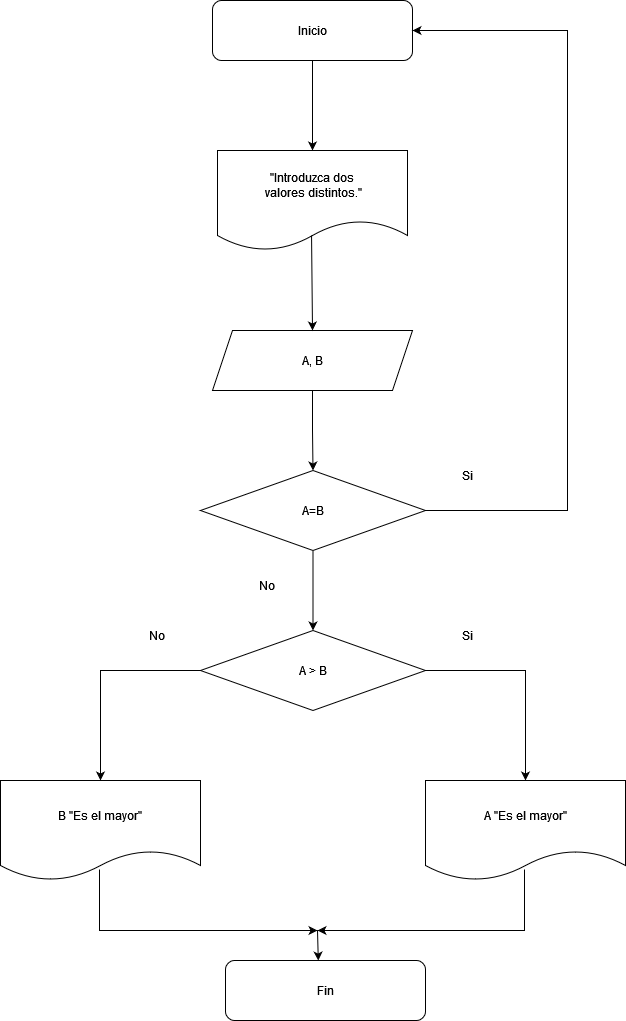

The diagram above was exported from draw.io. Its source (the exported page's mxGraphModel, read from the mxfile embedded in the PNG):
<mxGraphModel dx="1430" dy="757" grid="1" gridSize="10" guides="1" tooltips="1" connect="1" arrows="1" fold="1" page="1" pageScale="1" pageWidth="850" pageHeight="1100" math="0" shadow="0">
  <root>
    <mxCell id="0" />
    <mxCell id="1" parent="0" />
    <mxCell id="_sJEcny8dJdRjH5CP7Jz-9" style="edgeStyle=orthogonalEdgeStyle;rounded=0;orthogonalLoop=1;jettySize=auto;html=1;exitX=0.5;exitY=1;exitDx=0;exitDy=0;entryX=0.5;entryY=0;entryDx=0;entryDy=0;" edge="1" parent="1" source="_sJEcny8dJdRjH5CP7Jz-1" target="_sJEcny8dJdRjH5CP7Jz-2">
      <mxGeometry relative="1" as="geometry" />
    </mxCell>
    <mxCell id="_sJEcny8dJdRjH5CP7Jz-1" value="Inicio" style="rounded=1;whiteSpace=wrap;html=1;" vertex="1" parent="1">
      <mxGeometry x="325" y="50" width="200" height="60" as="geometry" />
    </mxCell>
    <mxCell id="_sJEcny8dJdRjH5CP7Jz-2" value="&lt;div&gt;&quot;Introduzca dos&lt;/div&gt;&lt;div&gt;&amp;nbsp;valores distintos.&quot;&lt;/div&gt;" style="shape=document;whiteSpace=wrap;html=1;boundedLbl=1;" vertex="1" parent="1">
      <mxGeometry x="330" y="200" width="190" height="100" as="geometry" />
    </mxCell>
    <mxCell id="_sJEcny8dJdRjH5CP7Jz-11" style="edgeStyle=orthogonalEdgeStyle;rounded=0;orthogonalLoop=1;jettySize=auto;html=1;exitX=0.5;exitY=1;exitDx=0;exitDy=0;entryX=0.5;entryY=0;entryDx=0;entryDy=0;" edge="1" parent="1" source="_sJEcny8dJdRjH5CP7Jz-3" target="_sJEcny8dJdRjH5CP7Jz-4">
      <mxGeometry relative="1" as="geometry" />
    </mxCell>
    <mxCell id="_sJEcny8dJdRjH5CP7Jz-3" value="A, B" style="shape=parallelogram;perimeter=parallelogramPerimeter;whiteSpace=wrap;html=1;fixedSize=1;" vertex="1" parent="1">
      <mxGeometry x="325" y="380" width="200" height="60" as="geometry" />
    </mxCell>
    <mxCell id="_sJEcny8dJdRjH5CP7Jz-14" style="edgeStyle=orthogonalEdgeStyle;rounded=0;orthogonalLoop=1;jettySize=auto;html=1;exitX=0.5;exitY=1;exitDx=0;exitDy=0;entryX=0.5;entryY=0;entryDx=0;entryDy=0;" edge="1" parent="1" source="_sJEcny8dJdRjH5CP7Jz-4" target="_sJEcny8dJdRjH5CP7Jz-5">
      <mxGeometry relative="1" as="geometry" />
    </mxCell>
    <mxCell id="_sJEcny8dJdRjH5CP7Jz-4" value="A=B" style="rhombus;whiteSpace=wrap;html=1;" vertex="1" parent="1">
      <mxGeometry x="313" y="520" width="225" height="80" as="geometry" />
    </mxCell>
    <mxCell id="_sJEcny8dJdRjH5CP7Jz-15" style="edgeStyle=orthogonalEdgeStyle;rounded=0;orthogonalLoop=1;jettySize=auto;html=1;exitX=0;exitY=0.5;exitDx=0;exitDy=0;entryX=0.5;entryY=0;entryDx=0;entryDy=0;" edge="1" parent="1" source="_sJEcny8dJdRjH5CP7Jz-5" target="_sJEcny8dJdRjH5CP7Jz-6">
      <mxGeometry relative="1" as="geometry" />
    </mxCell>
    <mxCell id="_sJEcny8dJdRjH5CP7Jz-16" style="edgeStyle=orthogonalEdgeStyle;rounded=0;orthogonalLoop=1;jettySize=auto;html=1;exitX=1;exitY=0.5;exitDx=0;exitDy=0;entryX=0.5;entryY=0;entryDx=0;entryDy=0;" edge="1" parent="1" source="_sJEcny8dJdRjH5CP7Jz-5" target="_sJEcny8dJdRjH5CP7Jz-7">
      <mxGeometry relative="1" as="geometry" />
    </mxCell>
    <mxCell id="_sJEcny8dJdRjH5CP7Jz-5" value=" A &amp;gt; B" style="rhombus;whiteSpace=wrap;html=1;" vertex="1" parent="1">
      <mxGeometry x="313" y="680" width="225" height="80" as="geometry" />
    </mxCell>
    <mxCell id="_sJEcny8dJdRjH5CP7Jz-6" value="B &quot;Es el mayor&quot;" style="shape=document;whiteSpace=wrap;html=1;boundedLbl=1;" vertex="1" parent="1">
      <mxGeometry x="113" y="830" width="200" height="100" as="geometry" />
    </mxCell>
    <mxCell id="_sJEcny8dJdRjH5CP7Jz-7" value="A &quot;Es el mayor&quot;" style="shape=document;whiteSpace=wrap;html=1;boundedLbl=1;" vertex="1" parent="1">
      <mxGeometry x="538" y="830" width="200" height="100" as="geometry" />
    </mxCell>
    <mxCell id="_sJEcny8dJdRjH5CP7Jz-10" value="" style="endArrow=classic;html=1;rounded=0;entryX=0.5;entryY=0;entryDx=0;entryDy=0;exitX=0.495;exitY=0.85;exitDx=0;exitDy=0;exitPerimeter=0;" edge="1" parent="1" source="_sJEcny8dJdRjH5CP7Jz-2" target="_sJEcny8dJdRjH5CP7Jz-3">
      <mxGeometry width="50" height="50" relative="1" as="geometry">
        <mxPoint x="460" y="610" as="sourcePoint" />
        <mxPoint x="510" y="560" as="targetPoint" />
      </mxGeometry>
    </mxCell>
    <mxCell id="_sJEcny8dJdRjH5CP7Jz-17" value="" style="endArrow=classic;html=1;rounded=0;entryX=1;entryY=0.5;entryDx=0;entryDy=0;exitX=1;exitY=0.5;exitDx=0;exitDy=0;" edge="1" parent="1" source="_sJEcny8dJdRjH5CP7Jz-4" target="_sJEcny8dJdRjH5CP7Jz-1">
      <mxGeometry width="50" height="50" relative="1" as="geometry">
        <mxPoint x="460" y="610" as="sourcePoint" />
        <mxPoint x="510" y="560" as="targetPoint" />
        <Array as="points">
          <mxPoint x="680" y="560" />
          <mxPoint x="680" y="280" />
          <mxPoint x="680" y="80" />
        </Array>
      </mxGeometry>
    </mxCell>
    <mxCell id="_sJEcny8dJdRjH5CP7Jz-18" value="" style="endArrow=classic;html=1;rounded=0;exitX=0.495;exitY=0.89;exitDx=0;exitDy=0;exitPerimeter=0;" edge="1" parent="1" source="_sJEcny8dJdRjH5CP7Jz-6">
      <mxGeometry width="50" height="50" relative="1" as="geometry">
        <mxPoint x="460" y="700" as="sourcePoint" />
        <mxPoint x="430" y="980" as="targetPoint" />
        <Array as="points">
          <mxPoint x="212" y="980" />
        </Array>
      </mxGeometry>
    </mxCell>
    <mxCell id="_sJEcny8dJdRjH5CP7Jz-19" value="" style="endArrow=classic;html=1;rounded=0;exitX=0.495;exitY=0.89;exitDx=0;exitDy=0;exitPerimeter=0;" edge="1" parent="1" source="_sJEcny8dJdRjH5CP7Jz-7">
      <mxGeometry width="50" height="50" relative="1" as="geometry">
        <mxPoint x="660" y="970" as="sourcePoint" />
        <mxPoint x="430" y="980" as="targetPoint" />
        <Array as="points">
          <mxPoint x="637" y="980" />
        </Array>
      </mxGeometry>
    </mxCell>
    <mxCell id="_sJEcny8dJdRjH5CP7Jz-21" value="" style="endArrow=classic;html=1;rounded=0;entryX=0.464;entryY=0.001;entryDx=0;entryDy=0;entryPerimeter=0;" edge="1" parent="1" target="_sJEcny8dJdRjH5CP7Jz-22">
      <mxGeometry width="50" height="50" relative="1" as="geometry">
        <mxPoint x="430" y="980" as="sourcePoint" />
        <mxPoint x="425.42" y="1009.9999999999998" as="targetPoint" />
      </mxGeometry>
    </mxCell>
    <mxCell id="_sJEcny8dJdRjH5CP7Jz-22" value="Fin" style="rounded=1;whiteSpace=wrap;html=1;" vertex="1" parent="1">
      <mxGeometry x="338" y="1010" width="200" height="60" as="geometry" />
    </mxCell>
    <mxCell id="_sJEcny8dJdRjH5CP7Jz-23" value="No" style="text;html=1;strokeColor=none;fillColor=none;align=center;verticalAlign=middle;whiteSpace=wrap;rounded=0;" vertex="1" parent="1">
      <mxGeometry x="240" y="670" width="60" height="30" as="geometry" />
    </mxCell>
    <mxCell id="_sJEcny8dJdRjH5CP7Jz-24" value="Si" style="text;html=1;strokeColor=none;fillColor=none;align=center;verticalAlign=middle;whiteSpace=wrap;rounded=0;" vertex="1" parent="1">
      <mxGeometry x="550" y="670" width="60" height="30" as="geometry" />
    </mxCell>
    <mxCell id="_sJEcny8dJdRjH5CP7Jz-25" value="Si" style="text;html=1;strokeColor=none;fillColor=none;align=center;verticalAlign=middle;whiteSpace=wrap;rounded=0;" vertex="1" parent="1">
      <mxGeometry x="550" y="510" width="60" height="30" as="geometry" />
    </mxCell>
    <mxCell id="_sJEcny8dJdRjH5CP7Jz-26" value="No" style="text;html=1;strokeColor=none;fillColor=none;align=center;verticalAlign=middle;whiteSpace=wrap;rounded=0;" vertex="1" parent="1">
      <mxGeometry x="350" y="620" width="60" height="30" as="geometry" />
    </mxCell>
  </root>
</mxGraphModel>